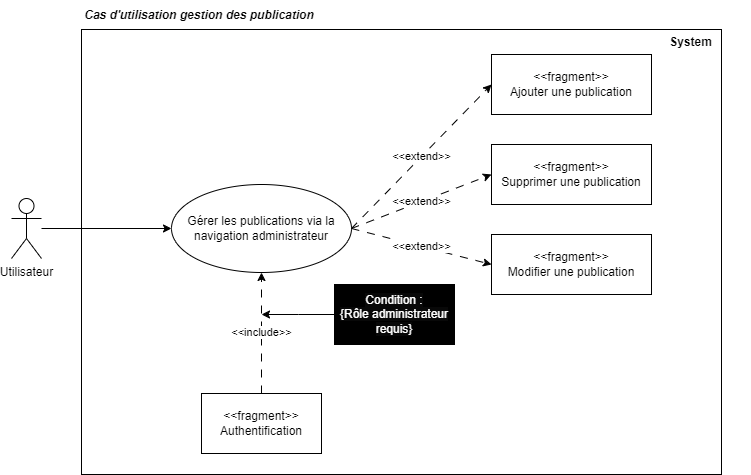

The diagram above was exported from draw.io. Its source (the exported page's mxGraphModel, read from the mxfile embedded in the PNG):
<mxGraphModel dx="1434" dy="699" grid="1" gridSize="10" guides="1" tooltips="1" connect="1" arrows="1" fold="1" page="1" pageScale="1" pageWidth="827" pageHeight="1169" math="0" shadow="0">
  <root>
    <mxCell id="0" />
    <mxCell id="1" parent="0" />
    <mxCell id="KQzhuIRdZOzusi58SX-s-2" value="" style="rounded=0;whiteSpace=wrap;html=1;" parent="1" vertex="1">
      <mxGeometry x="120" y="285" width="640" height="445" as="geometry" />
    </mxCell>
    <mxCell id="KQzhuIRdZOzusi58SX-s-13" style="edgeStyle=orthogonalEdgeStyle;rounded=0;orthogonalLoop=1;jettySize=auto;html=1;entryX=0;entryY=0.5;entryDx=0;entryDy=0;" parent="1" source="KQzhuIRdZOzusi58SX-s-3" target="KQzhuIRdZOzusi58SX-s-12" edge="1">
      <mxGeometry relative="1" as="geometry" />
    </mxCell>
    <mxCell id="KQzhuIRdZOzusi58SX-s-3" value="Utilisateur" style="shape=umlActor;verticalLabelPosition=bottom;verticalAlign=top;html=1;outlineConnect=0;" parent="1" vertex="1">
      <mxGeometry x="50" y="454" width="30" height="60" as="geometry" />
    </mxCell>
    <mxCell id="KQzhuIRdZOzusi58SX-s-7" value="&lt;b&gt;&lt;i&gt;Cas d'utilisation gestion des publication&lt;/i&gt;&lt;/b&gt;" style="text;html=1;strokeColor=none;fillColor=none;align=center;verticalAlign=middle;whiteSpace=wrap;rounded=0;" parent="1" vertex="1">
      <mxGeometry x="113" y="256" width="250" height="30" as="geometry" />
    </mxCell>
    <mxCell id="KQzhuIRdZOzusi58SX-s-12" value="Gérer les publications via la navigation administrateur" style="ellipse;whiteSpace=wrap;html=1;" parent="1" vertex="1">
      <mxGeometry x="210" y="440" width="180" height="88" as="geometry" />
    </mxCell>
    <mxCell id="KQzhuIRdZOzusi58SX-s-27" style="edgeStyle=orthogonalEdgeStyle;rounded=0;orthogonalLoop=1;jettySize=auto;html=1;" parent="1" source="KQzhuIRdZOzusi58SX-s-14" edge="1">
      <mxGeometry relative="1" as="geometry">
        <mxPoint x="300" y="570" as="targetPoint" />
      </mxGeometry>
    </mxCell>
    <mxCell id="KQzhuIRdZOzusi58SX-s-14" value="&lt;font style=&quot;background-color: rgb(8, 8, 8);&quot; color=&quot;#ffffff&quot;&gt;Condition :&lt;br&gt;{Rôle administrateur requis}&lt;/font&gt;" style="rounded=0;whiteSpace=wrap;html=1;fillColor=#000000;" parent="1" vertex="1">
      <mxGeometry x="373" y="540" width="120" height="60" as="geometry" />
    </mxCell>
    <mxCell id="KQzhuIRdZOzusi58SX-s-17" value="&amp;lt;&amp;lt;fragment&amp;gt;&amp;gt;&lt;br&gt;Authentification" style="rounded=0;whiteSpace=wrap;html=1;" parent="1" vertex="1">
      <mxGeometry x="240" y="649" width="120" height="60" as="geometry" />
    </mxCell>
    <mxCell id="KQzhuIRdZOzusi58SX-s-19" value="&amp;lt;&amp;lt;include&amp;gt;&amp;gt;" style="endArrow=classic;html=1;rounded=0;exitX=0.5;exitY=0;exitDx=0;exitDy=0;strokeColor=default;dashed=1;dashPattern=8 8;entryX=0.5;entryY=1;entryDx=0;entryDy=0;" parent="1" source="KQzhuIRdZOzusi58SX-s-17" target="KQzhuIRdZOzusi58SX-s-12" edge="1">
      <mxGeometry width="50" height="50" relative="1" as="geometry">
        <mxPoint x="381" y="436" as="sourcePoint" />
        <mxPoint x="715" y="438" as="targetPoint" />
      </mxGeometry>
    </mxCell>
    <mxCell id="KQzhuIRdZOzusi58SX-s-22" value="&amp;lt;&amp;lt;fragment&amp;gt;&amp;gt;&lt;br&gt;Ajouter une publication" style="rounded=0;whiteSpace=wrap;html=1;" parent="1" vertex="1">
      <mxGeometry x="530" y="310" width="160" height="60" as="geometry" />
    </mxCell>
    <mxCell id="KQzhuIRdZOzusi58SX-s-23" value="&amp;lt;&amp;lt;fragment&amp;gt;&amp;gt;&lt;br&gt;Supprimer une publication" style="rounded=0;whiteSpace=wrap;html=1;" parent="1" vertex="1">
      <mxGeometry x="530" y="400" width="160" height="60" as="geometry" />
    </mxCell>
    <mxCell id="KQzhuIRdZOzusi58SX-s-24" value="&amp;lt;&amp;lt;fragment&amp;gt;&amp;gt;&lt;br&gt;Modifier une publication" style="rounded=0;whiteSpace=wrap;html=1;" parent="1" vertex="1">
      <mxGeometry x="530" y="490" width="160" height="60" as="geometry" />
    </mxCell>
    <mxCell id="KQzhuIRdZOzusi58SX-s-26" value="&amp;lt;&amp;lt;extend&amp;gt;&amp;gt;" style="endArrow=classic;html=1;rounded=0;exitX=1;exitY=0.5;exitDx=0;exitDy=0;strokeColor=default;dashed=1;dashPattern=8 8;entryX=0;entryY=0.5;entryDx=0;entryDy=0;" parent="1" source="KQzhuIRdZOzusi58SX-s-12" target="KQzhuIRdZOzusi58SX-s-22" edge="1">
      <mxGeometry width="50" height="50" relative="1" as="geometry">
        <mxPoint x="334" y="659" as="sourcePoint" />
        <mxPoint x="334" y="538" as="targetPoint" />
      </mxGeometry>
    </mxCell>
    <mxCell id="KQzhuIRdZOzusi58SX-s-28" value="&amp;lt;&amp;lt;extend&amp;gt;&amp;gt;" style="endArrow=classic;html=1;rounded=0;exitX=1;exitY=0.5;exitDx=0;exitDy=0;strokeColor=default;dashed=1;dashPattern=8 8;entryX=0;entryY=0.5;entryDx=0;entryDy=0;" parent="1" source="KQzhuIRdZOzusi58SX-s-12" target="KQzhuIRdZOzusi58SX-s-23" edge="1">
      <mxGeometry width="50" height="50" relative="1" as="geometry">
        <mxPoint x="400" y="494" as="sourcePoint" />
        <mxPoint x="540" y="350" as="targetPoint" />
      </mxGeometry>
    </mxCell>
    <mxCell id="KQzhuIRdZOzusi58SX-s-29" value="&amp;lt;&amp;lt;extend&amp;gt;&amp;gt;" style="endArrow=classic;html=1;rounded=0;exitX=1;exitY=0.5;exitDx=0;exitDy=0;strokeColor=default;dashed=1;dashPattern=8 8;entryX=0;entryY=0.5;entryDx=0;entryDy=0;" parent="1" source="KQzhuIRdZOzusi58SX-s-12" target="KQzhuIRdZOzusi58SX-s-24" edge="1">
      <mxGeometry width="50" height="50" relative="1" as="geometry">
        <mxPoint x="410" y="504" as="sourcePoint" />
        <mxPoint x="550" y="360" as="targetPoint" />
      </mxGeometry>
    </mxCell>
    <mxCell id="KQzhuIRdZOzusi58SX-s-30" value="&lt;b&gt;System&lt;/b&gt;" style="text;html=1;strokeColor=none;fillColor=none;align=center;verticalAlign=middle;whiteSpace=wrap;rounded=0;" parent="1" vertex="1">
      <mxGeometry x="670" y="283" width="119" height="30" as="geometry" />
    </mxCell>
  </root>
</mxGraphModel>